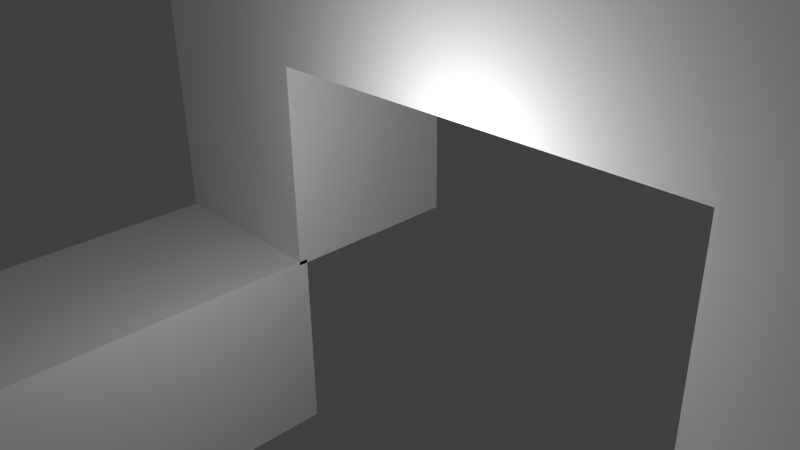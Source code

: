 # Source: Level10.blend  (saved by Blender 2.76.0; exported with 4.5.12 LTS)
import bpy
from mathutils import Matrix  # noqa: F401  (used for matrix-valued properties, if any)

bpy.ops.wm.read_factory_settings(use_empty=True)
scene = bpy.context.scene
scene.name = 'Scene'

# ---- collections
col_collection_1 = bpy.data.collections.new('Collection 1'); scene.collection.children.link(col_collection_1)

# ---- materials (node trees are filled in below, after node groups)
mat_material = bpy.data.materials.new('Material')
mat_material.alpha_threshold = 0.0
mat_material.use_transparent_shadow = False
mat_material.roughness = 0.5
mat_material.line_color = (0.0, 0.0, 0.0, 1.0)
mat_material_001 = bpy.data.materials.new('Material.001')
mat_material_001.alpha_threshold = 0.0
mat_material_001.use_transparent_shadow = False
mat_material_001.roughness = 0.5
mat_material_001.line_color = (0.0, 0.0, 0.0, 1.0)
mat_material_002 = bpy.data.materials.new('Material.002')
mat_material_002.alpha_threshold = 0.0
mat_material_002.use_transparent_shadow = False
mat_material_002.roughness = 0.5
mat_material_002.line_color = (0.0, 0.0, 0.0, 1.0)
mat_material_003 = bpy.data.materials.new('Material.003')
mat_material_003.alpha_threshold = 0.0
mat_material_003.use_transparent_shadow = False
mat_material_003.roughness = 0.5
mat_material_003.line_color = (0.0, 0.0, 0.0, 1.0)
mat_material_004 = bpy.data.materials.new('Material.004')
mat_material_004.alpha_threshold = 0.0
mat_material_004.use_transparent_shadow = False
mat_material_004.roughness = 0.5
mat_material_004.line_color = (0.0, 0.0, 0.0, 1.0)

# ---- material node trees

# ---- world
world_world = bpy.data.worlds.new('World'); scene.world = world_world
world_world.color = (0.05088, 0.05088, 0.05088)
world_world.use_sun_shadow = False
world_world.sun_shadow_jitter_overblur = 0.0
world_world.cycles.sampling_method = 'MANUAL'
world_world.cycles.sample_map_resolution = 256

# ---- cameras
cam_camera = bpy.data.cameras.new('Camera')
cam_camera.clip_end = 100.0
cam_camera.lens = 35.0
cam_camera.sensor_width = 32.0
cam_camera.sensor_height = 18.0
cam_camera.ortho_scale = 7.314
cam_camera.dof.focus_distance = 0.0
cam_camera.dof.aperture_fstop = 128.0

# ---- lights
light_lamp = bpy.data.lights.new('Lamp', 'POINT')
light_lamp.transmission_factor = 0.0
light_lamp.cutoff_distance = 30.0
light_lamp.energy = 100.0
light_lamp.shadow_buffer_clip_start = 1.001
light_lamp.shadow_soft_size = 0.1
light_lamp.shadow_maximum_resolution = 0.006
light_lamp.use_absolute_resolution = True
light_lamp.cycles.use_multiple_importance_sampling = False

# ---- meshes
me_cube = bpy.data.meshes.new('Cube')
me_cube.from_pydata([(1.0, 1.0, -1.0), (1.0, -1.0, -1.0), (-1.0, -1.0, -1.0), (-1.0, 1.0, -1.0), (1.0, 1.0, 1.0), (1.0, -1.0, 1.0), (-1.0, -1.0, 1.0), (-1.0, 1.0, 1.0)], [], [(0, 1, 2, 3), (4, 7, 6, 5), (0, 4, 5, 1), (1, 5, 6, 2), (2, 6, 7, 3), (4, 0, 3, 7)])
_uv = me_cube.uv_layers.new(name='UVMap')
_uv.uv.foreach_set('vector', [0.6669, 0.0001998, 0.6669, 0.3331, 0.9998, 0.3331, 0.9998, 0.0001998, 0.3335, 0.6665, 0.3335, 0.3335, 0.6665, 0.3335, 0.6665, 0.6665, 0.3335, 0.3331, 0.3335, 0.0001998, 0.6665, 0.0001998, 0.6665, 0.3331, 0.0001998, 0.9998, 0.0001998, 0.6669, 0.3331, 0.6669, 0.3331, 0.9998, 0.3331, 0.0001998, 0.0001998, 0.0001998, 0.0001998, 0.3331, 0.3331, 0.3331, 0.0001998, 0.6665, 0.3331, 0.6665, 0.3331, 0.3335, 0.0001998, 0.3335])
me_cube.materials.append(mat_material)
me_cube.use_remesh_preserve_volume = False
me_cube.use_remesh_preserve_attributes = False
me_cube.use_mirror_vertex_groups = False
me_cube.update()
me_cube_001 = bpy.data.meshes.new('Cube.001')
me_cube_001.from_pydata([(1.0, 1.0, -1.0), (1.0, -1.0, -1.0), (-1.0, -1.0, -1.0), (-1.0, 1.0, -1.0), (1.0, 1.0, 1.0), (1.0, -1.0, 1.0), (-1.0, -1.0, 1.0), (-1.0, 1.0, 1.0)], [], [(0, 1, 2, 3), (4, 7, 6, 5), (0, 4, 5, 1), (1, 5, 6, 2), (2, 6, 7, 3), (4, 0, 3, 7)])
_ca = me_cube_001.color_attributes.new('Col', 'BYTE_COLOR', 'CORNER')
_ca.data.foreach_set('color', [1.0, 1.0, 1.0, 1.0, 1.0, 1.0, 1.0, 1.0, 1.0, 1.0, 1.0, 1.0, 1.0, 1.0, 1.0, 1.0, 1.0, 1.0, 1.0, 1.0, 1.0, 1.0, 1.0, 1.0, 1.0, 1.0, 1.0, 1.0, 1.0, 1.0, 1.0, 1.0, 1.0, 1.0, 1.0, 1.0, 1.0, 1.0, 1.0, 1.0, 1.0, 1.0, 1.0, 1.0, 1.0, 1.0, 1.0, 1.0, 1.0, 1.0, 1.0, 1.0, 1.0, 1.0, 1.0, 1.0, 1.0, 1.0, 1.0, 1.0, 1.0, 1.0, 1.0, 1.0, 1.0, 1.0, 1.0, 1.0, 1.0, 1.0, 1.0, 1.0, 1.0, 1.0, 1.0, 1.0, 1.0, 1.0, 1.0, 1.0, 1.0, 1.0, 1.0, 1.0, 1.0, 1.0, 1.0, 1.0, 1.0, 1.0, 1.0, 1.0, 1.0, 1.0, 1.0, 1.0])
me_cube_001.materials.append(mat_material_001)
me_cube_001.use_remesh_preserve_volume = False
me_cube_001.use_remesh_preserve_attributes = False
me_cube_001.use_mirror_vertex_groups = False
me_cube_001.update()
me_cube_002 = bpy.data.meshes.new('Cube.002')
me_cube_002.from_pydata([(1.0, 1.0, -1.0), (1.0, -1.0, -1.0), (-1.0, -1.0, -1.0), (-1.0, 1.0, -1.0), (1.0, 1.0, 1.0), (1.0, -1.0, 1.0), (-1.0, -1.0, 1.0), (-1.0, 1.0, 1.0)], [], [(0, 1, 2, 3), (4, 7, 6, 5), (0, 4, 5, 1), (1, 5, 6, 2), (2, 6, 7, 3), (4, 0, 3, 7)])
me_cube_002.materials.append(mat_material_002)
me_cube_002.use_remesh_preserve_volume = False
me_cube_002.use_remesh_preserve_attributes = False
me_cube_002.use_mirror_vertex_groups = False
me_cube_002.update()
me_cube_003 = bpy.data.meshes.new('Cube.003')
me_cube_003.from_pydata([(1.0, 1.0, -1.0), (1.0, -1.0, -1.0), (-1.0, -1.0, -1.0), (-1.0, 1.0, -1.0), (1.0, 1.0, 1.0), (1.0, -1.0, 1.0), (-1.0, -1.0, 1.0), (-1.0, 1.0, 1.0)], [], [(0, 1, 2, 3), (4, 7, 6, 5), (0, 4, 5, 1), (1, 5, 6, 2), (2, 6, 7, 3), (4, 0, 3, 7)])
_uv = me_cube_003.uv_layers.new(name='UVMap')
_uv.uv.foreach_set('vector', [0.0001998, 0.3335, 0.0001998, 0.6665, 0.3331, 0.6665, 0.3331, 0.3335, 0.6665, 0.3335, 0.6665, 0.6665, 0.3335, 0.6665, 0.3335, 0.3335, 0.0001998, 0.3331, 0.0001998, 0.0001998, 0.3331, 0.0001998, 0.3331, 0.3331, 0.9998, 0.3331, 0.6669, 0.3331, 0.6669, 0.0001998, 0.9998, 0.0001999, 0.6665, 0.0001998, 0.3335, 0.0001998, 0.3335, 0.3331, 0.6665, 0.3331, 0.0001998, 0.9998, 0.3331, 0.9998, 0.3331, 0.6669, 0.0001998, 0.6669])
me_cube_003.materials.append(mat_material_003)
me_cube_003.use_remesh_preserve_volume = False
me_cube_003.use_remesh_preserve_attributes = False
me_cube_003.use_mirror_vertex_groups = False
me_cube_003.update()
me_cube_004 = bpy.data.meshes.new('Cube.004')
me_cube_004.from_pydata([(1.0, 1.0, -1.0), (1.0, -1.0, -1.0), (-1.0, -1.0, -1.0), (-1.0, 1.0, -1.0), (1.0, 1.0, 1.0), (1.0, -1.0, 1.0), (-1.0, -1.0, 1.0), (-1.0, 1.0, 1.0)], [], [(0, 1, 2, 3), (4, 7, 6, 5), (0, 4, 5, 1), (1, 5, 6, 2), (2, 6, 7, 3), (4, 0, 3, 7)])
_ca = me_cube_004.color_attributes.new('Col', 'BYTE_COLOR', 'CORNER')
_ca.data.foreach_set('color', [1.0, 1.0, 1.0, 1.0, 1.0, 1.0, 1.0, 1.0, 1.0, 1.0, 1.0, 1.0, 1.0, 1.0, 1.0, 1.0, 1.0, 1.0, 1.0, 1.0, 1.0, 1.0, 1.0, 1.0, 1.0, 1.0, 1.0, 1.0, 1.0, 1.0, 1.0, 1.0, 1.0, 1.0, 1.0, 1.0, 1.0, 1.0, 1.0, 1.0, 1.0, 1.0, 1.0, 1.0, 1.0, 1.0, 1.0, 1.0, 1.0, 1.0, 1.0, 1.0, 1.0, 1.0, 1.0, 1.0, 1.0, 1.0, 1.0, 1.0, 1.0, 1.0, 1.0, 1.0, 1.0, 1.0, 1.0, 1.0, 1.0, 1.0, 1.0, 1.0, 1.0, 1.0, 1.0, 1.0, 1.0, 1.0, 1.0, 1.0, 1.0, 1.0, 1.0, 1.0, 1.0, 1.0, 1.0, 1.0, 1.0, 1.0, 1.0, 1.0, 1.0, 1.0, 1.0, 1.0])
me_cube_004.materials.append(mat_material_004)
me_cube_004.use_remesh_preserve_volume = False
me_cube_004.use_remesh_preserve_attributes = False
me_cube_004.use_mirror_vertex_groups = False
me_cube_004.update()

# ---- objects
ob_cube = bpy.data.objects.new('Cube', me_cube)
ob_lamp = bpy.data.objects.new('Lamp', light_lamp)
ob_camera = bpy.data.objects.new('Camera', cam_camera)
ob_cube_001 = bpy.data.objects.new('Cube.001', me_cube_001)
ob_cube_002 = bpy.data.objects.new('Cube.002', me_cube_002)
ob_cube_003 = bpy.data.objects.new('Cube.003', me_cube_003)
ob_cube_004 = bpy.data.objects.new('Cube.004', me_cube_004)

# ---- transforms, parenting, visibility, modifiers, constraints
ob_cube.location = (0.0, -4.89, 0.0)
ob_cube.scale = (1.0, 3.103, 1.0)
ob_cube.lock_rotations_4d = False
ob_cube.empty_display_type = 'ARROWS'
ob_cube.lineart.crease_threshold = 0.0
ob_lamp.location = (3.349, -3.077, 2.823)
ob_lamp.rotation_euler = (0.6503, 0.05522, 1.866)
ob_lamp.lock_rotations_4d = False
ob_lamp.empty_display_type = 'ARROWS'
ob_lamp.color = (0.0, 0.0, 0.0, 0.0)
ob_lamp.lineart.crease_threshold = 0.0
ob_camera.location = (7.481, -6.508, 5.344)
ob_camera.rotation_euler = (1.109, 0.01082, 0.8149)
ob_camera.lock_rotations_4d = False
ob_camera.empty_display_type = 'ARROWS'
ob_camera.color = (0.0, 0.0, 0.0, 0.0)
ob_camera.display_type = 'WIRE'
ob_camera.lineart.crease_threshold = 0.0
ob_cube_001.location = (0.0, -0.8789, 4.066)
ob_cube_001.rotation_euler = (1.571, -0.0, 0.0)
ob_cube_001.scale = (1.0, 3.103, 1.0)
ob_cube_001.lock_rotations_4d = False
ob_cube_001.empty_display_type = 'ARROWS'
ob_cube_001.lineart.crease_threshold = 0.0
ob_cube_002.location = (6.297, -0.8789, 4.066)
ob_cube_002.rotation_euler = (1.571, -0.0, 0.0)
ob_cube_002.scale = (1.0, 3.103, 1.0)
ob_cube_002.lock_rotations_4d = False
ob_cube_002.empty_display_type = 'ARROWS'
ob_cube_002.lineart.crease_threshold = 0.0
ob_cube_003.location = (6.307, -4.89, 0.0)
ob_cube_003.scale = (1.0, 3.103, 1.0)
ob_cube_003.lock_rotations_4d = False
ob_cube_003.empty_display_type = 'ARROWS'
ob_cube_003.lineart.crease_threshold = 0.0
ob_cube_004.location = (3.146, -0.8789, 4.066)
ob_cube_004.rotation_euler = (1.571, 1.569, 0.0)
ob_cube_004.scale = (1.0, 3.103, 1.0)
ob_cube_004.lock_rotations_4d = False
ob_cube_004.empty_display_type = 'ARROWS'
ob_cube_004.lineart.crease_threshold = 0.0

# ---- collection membership
col_collection_1.objects.link(ob_cube)
col_collection_1.objects.link(ob_lamp)
col_collection_1.objects.link(ob_camera)
col_collection_1.objects.link(ob_cube_001)
col_collection_1.objects.link(ob_cube_002)
col_collection_1.objects.link(ob_cube_003)
col_collection_1.objects.link(ob_cube_004)

# ---- scene / render settings (as saved in the file)
scene.camera = ob_camera
scene.frame_start = 1; scene.frame_end = 250; scene.frame_set(1)
scene.render.engine = 'BLENDER_EEVEE_NEXT'
scene.render.resolution_percentage = 50
scene.render.dither_intensity = 0.0
scene.cycles.use_denoising = False
scene.cycles.samples = 10
scene.cycles.sampling_pattern = 'TABULATED_SOBOL'
scene.cycles.light_sampling_threshold = 0.0
scene.cycles.use_adaptive_sampling = False
scene.cycles.use_light_tree = False
scene.cycles.blur_glossy = 0.0
scene.cycles.pixel_filter_type = 'GAUSSIAN'
scene.cycles.sample_clamp_indirect = 0.0
scene.view_settings.view_transform = 'Standard'
bpy.context.view_layer.update()
